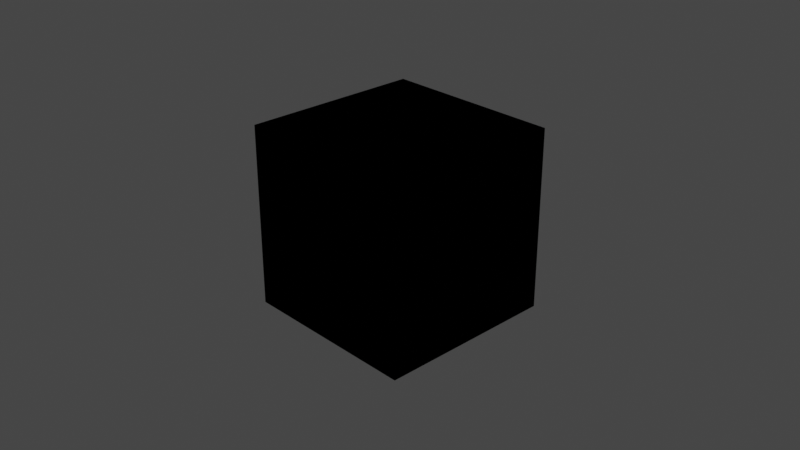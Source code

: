 # Source: aexion_octopus.blend  (saved by Blender 2.83.19; exported with 4.5.12 LTS)
import bpy
from mathutils import Matrix  # noqa: F401  (used for matrix-valued properties, if any)

bpy.ops.wm.read_factory_settings(use_empty=True)
scene = bpy.context.scene
scene.name = 'Scene'

# ---- collections
col_collection = bpy.data.collections.new('Collection'); scene.collection.children.link(col_collection)

# ---- materials (node trees are filled in below, after node groups)
mat_material = bpy.data.materials.new('Material')
mat_material.alpha_threshold = 0.0
mat_material.line_color = (0.0, 0.0, 0.0, 1.0)

# ---- material node trees
mat_material.use_nodes = True; mat_material.node_tree.nodes.clear()
_N = mat_material.node_tree.nodes; _L = mat_material.node_tree.links
n0 = _N.new('NodeUndefined'); n0.name = 'OSL Projection'; n0.location = (-422, 194)
n1 = _N.new('NodeUndefined'); n1.name = 'Saw Wave Tex'; n1.location = (-205, 285)
n1.inputs[0].default_value = 0.0
n2 = _N.new('NodeUndefined'); n2.name = 'Gradient Tex'; n2.location = (38, 275)
n2.inputs[33].default_value = 255
n3 = _N.new('NodeUndefined'); n3.name = 'Universal Material'; n3.location = (296, 301)
n3.inputs[0].default_value = (0.0, 0.0, 0.0, 1.0)
n3.inputs[2].default_value = 0.0
n3.inputs[3].default_value = 1.0
n3.inputs[4].default_value = 0.0632
n3.inputs[5].default_value = 0.0
n3.inputs[6].default_value = 0.0
n3.inputs[7].default_value = 1.5
n3.inputs[9].default_value = (0.0, 0.0, 0.0)
n3.inputs[10].default_value = (0.0, 0.0, 0.0)
n3.inputs[11].default_value = (0.0, 0.0, 0.0)
n3.inputs[12].default_value = (0.0, 0.0, 0.0, 1.0)
n3.inputs[13].default_value = 0.063
n3.inputs[14].default_value = 1.5
n3.inputs[17].default_value = 0.0
n3.inputs[18].default_value = 1.45
n3.inputs[19].default_value = (0.0, 0.0, 0.0, 1.0)
n3.inputs[20].default_value = 0.2
n3.inputs[23].default_value = 0.0
n3.inputs[25].default_value = 1.0
n3.inputs[26].default_value = False
n3.inputs[27].default_value = False
n3.inputs[31].default_value = True
n3.inputs[32].default_value = 0.0
n3.inputs[34].default_value = False
n4 = _N.new('ShaderNodeOutputMaterial'); n4.name = 'Material Output'; n4.location = (495, 288)
n4.width = 217
n5 = _N.new('NodeUndefined'); n5.name = 'Vectron'; n5.location = (811, 303)
n5.inputs[0].default_value = (10.0, 10.0, 10.0)
n5.inputs[1].default_value = 10
n5.inputs[2].default_value = 10.0
n5.inputs[3].default_value = 1
n5.inputs[4].default_value = 1
n5.inputs[5].default_value = 1
n5.inputs[6].default_value = 1.0
n5.inputs[7].default_value = 1.0
n5.inputs[8].default_value = 0.0
n5.inputs[9].default_value = 0.0
n5.inputs[10].default_value = 0.0
n5.inputs[11].default_value = 1
n5.inputs[12].default_value = 1
n5.inputs[13].default_value = 1
n5.inputs[14].default_value = 0
n5.inputs[15].default_value = 0.0
n5.inputs[16].default_value = 0.0
n5.inputs[17].default_value = 0.0
n5.inputs[18].default_value = 1.0
n5.inputs[19].default_value = 2.0
n5.inputs[20].default_value = -3.725e-09
n5.inputs[21].default_value = -3.725e-09
n5.inputs[22].default_value = 3.725e-09
n5.inputs[23].default_value = 0.0
n5.inputs[24].default_value = 0.0
n5.inputs[25].default_value = 0.0
n5.inputs[26].default_value = 0.0
n5.inputs[27].default_value = 0.0
n5.inputs[28].default_value = 0.0
n5.inputs[29].default_value = 16
n5.inputs[30].default_value = 0
n5.inputs[31].default_value = 1.0
_L.new(n3.outputs[0], n4.inputs[0])
_L.new(n2.outputs[0], n3.inputs[1])
_L.new(n1.outputs[0], n2.inputs[0])
_L.new(n0.outputs[0], n1.inputs[2])
n4.is_active_output = True

# ---- world
world_world = bpy.data.worlds.new('World'); scene.world = world_world
world_world.use_nodes = True; world_world.node_tree.nodes.clear()
_N = world_world.node_tree.nodes; _L = world_world.node_tree.links
n0 = _N.new('ShaderNodeOutputWorld'); n0.name = 'World Output'; n0.location = (300, 300)
n1 = _N.new('ShaderNodeBackground'); n1.name = 'Background'; n1.location = (10, 300)
n1.inputs[0].default_value = (0.05088, 0.05088, 0.05088, 1.0)
n2 = _N.new('NodeUndefined'); n2.name = 'Daylight Environment'; n2.location = (100, 300)
n2.inputs[1].default_value = 2.2
n2.inputs[2].default_value = 1.0
n2.inputs[3].default_value = 0.0
n2.inputs[4].default_value = (0.05, 0.3, 1.0, 1.0)
n2.inputs[5].default_value = (0.6, 0.12, 0.02, 1.0)
n2.inputs[6].default_value = 1.0
n2.inputs[7].default_value = (0.0, 0.0, 0.0, 1.0)
n2.inputs[8].default_value = 90.0
n2.inputs[9].default_value = 5.0
n2.inputs[11].default_value = True
n2.inputs[13].default_value = 1.0
n2.inputs[14].default_value = False
n2.inputs[15].default_value = False
n2.inputs[16].default_value = False
n3 = _N.new('NodeUndefined'); n3.name = 'Sun Direction'; n3.location = (-100, 500)
n3.inputs[0].default_value = 50.77
n3.inputs[1].default_value = 4.467
n3.inputs[2].default_value = 3
n3.inputs[3].default_value = 1
n3.inputs[4].default_value = 14.0
n3.inputs[5].default_value = 0
_L.new(n1.outputs[0], n0.inputs[0])
_L.new(n3.outputs[0], n2.inputs[0])
n0.is_active_output = True
world_world.color = (0.05088, 0.05088, 0.05088)
world_world.use_sun_shadow = False
world_world.sun_shadow_jitter_overblur = 0.0

# ---- cameras
cam_camera = bpy.data.cameras.new('Camera')
cam_camera.clip_end = 100.0
cam_camera.ortho_scale = 7.314

# ---- lights
light_light = bpy.data.lights.new('Light', 'POINT')
light_light.transmission_factor = 0.0
light_light.energy = 1000.0
light_light.shadow_soft_size = 0.1
light_light.shadow_maximum_resolution = 0.006
light_light.use_absolute_resolution = True

# ---- meshes
me_cube = bpy.data.meshes.new('Cube')
me_cube.from_pydata([(1.0, 1.0, 1.0), (1.0, 1.0, -1.0), (1.0, -1.0, 1.0), (1.0, -1.0, -1.0), (-1.0, 1.0, 1.0), (-1.0, 1.0, -1.0), (-1.0, -1.0, 1.0), (-1.0, -1.0, -1.0)], [], [(0, 4, 6, 2), (3, 2, 6, 7), (7, 6, 4, 5), (5, 1, 3, 7), (1, 0, 2, 3), (5, 4, 0, 1)])
_uv = me_cube.uv_layers.new(name='UVMap')
_uv.uv.foreach_set('vector', [0.625, 0.5, 0.875, 0.5, 0.875, 0.75, 0.625, 0.75, 0.375, 0.75, 0.625, 0.75, 0.625, 1.0, 0.375, 1.0, 0.375, 0.0, 0.625, 0.0, 0.625, 0.25, 0.375, 0.25, 0.125, 0.5, 0.375, 0.5, 0.375, 0.75, 0.125, 0.75, 0.375, 0.5, 0.625, 0.5, 0.625, 0.75, 0.375, 0.75, 0.375, 0.25, 0.625, 0.25, 0.625, 0.5, 0.375, 0.5])
me_cube.materials.append(mat_material)
me_cube.use_remesh_preserve_volume = False
me_cube.use_remesh_preserve_attributes = False
me_cube.use_mirror_vertex_groups = False
me_cube.update()

# ---- objects
ob_cube = bpy.data.objects.new('Cube', me_cube)
ob_light = bpy.data.objects.new('Light', light_light)
ob_camera = bpy.data.objects.new('Camera', cam_camera)

# ---- transforms, parenting, visibility, modifiers, constraints
ob_cube.location = (0.0, 0.0, 0.0)
ob_cube.lock_rotations_4d = False
ob_cube.empty_display_type = 'ARROWS'
ob_cube.lineart.crease_threshold = 0.0
ob_light.location = (4.076, 1.005, 5.904)
ob_light.rotation_euler = (0.6503, 0.05522, 1.866)
ob_light.lock_rotations_4d = False
ob_light.empty_display_type = 'ARROWS'
ob_light.color = (0.0, 0.0, 0.0, 0.0)
ob_light.lineart.crease_threshold = 0.0
ob_camera.location = (7.359, -6.926, 4.958)
ob_camera.rotation_euler = (1.109, 0.0, 0.8149)
ob_camera.lock_rotations_4d = False
ob_camera.empty_display_type = 'ARROWS'
ob_camera.color = (0.0, 0.0, 0.0, 0.0)
ob_camera.display_type = 'WIRE'
ob_camera.lineart.crease_threshold = 0.0

# ---- collection membership
col_collection.objects.link(ob_cube)
col_collection.objects.link(ob_light)
col_collection.objects.link(ob_camera)

# ---- scene / render settings (as saved in the file)
scene.camera = ob_camera
scene.frame_start = 1; scene.frame_end = 250; scene.frame_set(1)
scene.render.engine = 'BLENDER_EEVEE_NEXT'
scene.cycles.use_denoising = False
scene.cycles.samples = 128
scene.cycles.sampling_pattern = 'TABULATED_SOBOL'
scene.cycles.use_adaptive_sampling = False
scene.cycles.use_light_tree = False
scene.view_settings.view_transform = 'Filmic'
bpy.context.view_layer.update()
